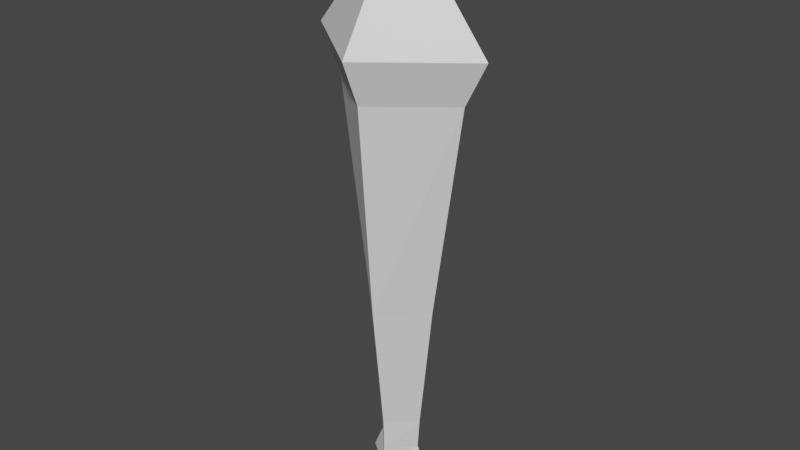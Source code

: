 # Source: mace.blend  (saved by Blender 2.93.20; exported with 4.5.12 LTS)
import bpy
from mathutils import Matrix  # noqa: F401  (used for matrix-valued properties, if any)

bpy.ops.wm.read_factory_settings(use_empty=True)
scene = bpy.context.scene
scene.name = 'Scene'

# ---- collections
col_collection = bpy.data.collections.new('Collection'); scene.collection.children.link(col_collection)

# ---- materials (node trees are filled in below, after node groups)
mat_material = bpy.data.materials.new('Material')
mat_material.alpha_threshold = 0.0
mat_material.use_transparent_shadow = False
mat_material.line_color = (0.0, 0.0, 0.0, 1.0)

# ---- material node trees
mat_material.use_nodes = True; mat_material.node_tree.nodes.clear()
_N = mat_material.node_tree.nodes; _L = mat_material.node_tree.links
n0 = _N.new('ShaderNodeOutputMaterial'); n0.name = 'Material Output'; n0.location = (300, 300)
n1 = _N.new('ShaderNodeBsdfPrincipled'); n1.name = 'Principled BSDF'; n1.location = (10, 300)
n1.distribution = 'GGX'
n1.subsurface_method = 'BURLEY'
n1.inputs[2].default_value = 0.4
n1.inputs[3].default_value = 1.45
n1.inputs[27].default_value = (0.0, 0.0, 0.0, 1.0)
n1.inputs[28].default_value = 1.0
_L.new(n1.outputs[0], n0.inputs[0])
n0.is_active_output = True

# ---- world
world_world = bpy.data.worlds.new('World'); scene.world = world_world
world_world.use_nodes = True; world_world.node_tree.nodes.clear()
_N = world_world.node_tree.nodes; _L = world_world.node_tree.links
n0 = _N.new('ShaderNodeOutputWorld'); n0.name = 'World Output'; n0.location = (300, 300)
n1 = _N.new('ShaderNodeBackground'); n1.name = 'Background'; n1.location = (10, 300)
n1.inputs[0].default_value = (0.05088, 0.05088, 0.05088, 1.0)
_L.new(n1.outputs[0], n0.inputs[0])
n0.is_active_output = True
world_world.color = (0.05088, 0.05088, 0.05088)
world_world.use_sun_shadow = False
world_world.sun_shadow_jitter_overblur = 0.0

# ---- meshes
me_cube = bpy.data.meshes.new('Cube')
me_cube.from_pydata([(0.4042, 0.0, 1.164), (0.2591, 0.0, -0.187), (0.0, -0.4042, 1.164), (0.0, -0.2591, -0.187), (0.9462, 0.0, 3.78), (0.3444, 0.0, -0.7679), (0.2361, 0.0, -0.5119), (0.0, -0.2555, -0.5119), (0.717, 0.0, 3.335), (0.0, -0.2555, -0.7679), (0.0, 0.0, -1.026), (0.0, -0.5655, 3.335), (0.0, -0.7462, 3.78), (0.0, 0.0, 4.977)], [], [(1, 0, 2, 3), (1, 3, 7, 6), (2, 0, 8, 11), (6, 7, 9, 5), (5, 9, 10), (11, 8, 4, 12), (12, 4, 13)])
_uv = me_cube.uv_layers.new(name='UVMap')
_uv.uv.foreach_set('vector', [0.375, 0.75, 0.625, 0.75, 0.625, 1.0, 0.375, 1.0, 0.375, 0.75, 0.375, 1.0, 0.375, 1.0, 0.375, 0.75, 0.625, 1.0, 0.625, 0.75, 0.625, 0.75, 0.625, 1.0, 0.375, 0.75, 0.375, 1.0, 0.375, 1.0, 0.375, 0.75, 0.375, 0.75, 0.375, 1.0, 0.0, 0.0, 0.625, 1.0, 0.625, 0.75, 0.625, 0.75, 0.625, 1.0, 0.625, 1.0, 0.625, 0.75, 0.0, 0.0])
me_cube.materials.append(mat_material)
me_cube.use_remesh_preserve_volume = False
me_cube.use_remesh_preserve_attributes = False
me_cube.use_mirror_vertex_groups = False
me_cube.update()

# ---- objects
ob_cube = bpy.data.objects.new('Cube', me_cube)

# ---- transforms, parenting, visibility, modifiers, constraints
ob_cube.location = (0.0, 0.0, 0.0)
ob_cube.scale = (0.2, 0.2, 0.2)
ob_cube.lock_rotations_4d = False
ob_cube.empty_display_type = 'ARROWS'
ob_cube.lineart.crease_threshold = 0.0
_m = ob_cube.modifiers.new('Mirror', 'MIRROR')
_m.use_axis = (True, True, False)
_m.use_clip = True

# ---- collection membership
col_collection.objects.link(ob_cube)

# ---- scene / render settings (as saved in the file)
scene.frame_start = 1; scene.frame_end = 250; scene.frame_set(1)
scene.render.engine = 'BLENDER_EEVEE_NEXT'
scene.cycles.use_denoising = False
scene.cycles.samples = 128
scene.cycles.sampling_pattern = 'TABULATED_SOBOL'
scene.cycles.use_adaptive_sampling = False
scene.cycles.use_light_tree = False
scene.view_settings.view_transform = 'Filmic'
bpy.context.view_layer.update()

# ---- added for rendering (the .blend has no active camera and no usable light): camera, sun
cam_auto = bpy.data.cameras.new('AutoCamera')
cam_auto.lens = 50.0
cam_auto.sensor_width = 36.0
cam_auto.clip_end = 1000.0
ob_auto_camera = bpy.data.objects.new('AutoCamera', cam_auto)
scene.collection.objects.link(ob_auto_camera)
ob_auto_camera.location = (1.19696, -1.43635, 1.3527)
ob_auto_camera.rotation_euler = (1.09748, -7.21219e-08, 0.694738)
scene.camera = ob_auto_camera
light_auto_sun = bpy.data.lights.new('AutoSun', 'SUN')
light_auto_sun.energy = 3.0
light_auto_sun.angle = 0.0523599
ob_auto_sun = bpy.data.objects.new('AutoSun', light_auto_sun)
scene.collection.objects.link(ob_auto_sun)
ob_auto_sun.rotation_euler = (0.872665, 0.174533, 0.523599)
bpy.context.view_layer.update()
